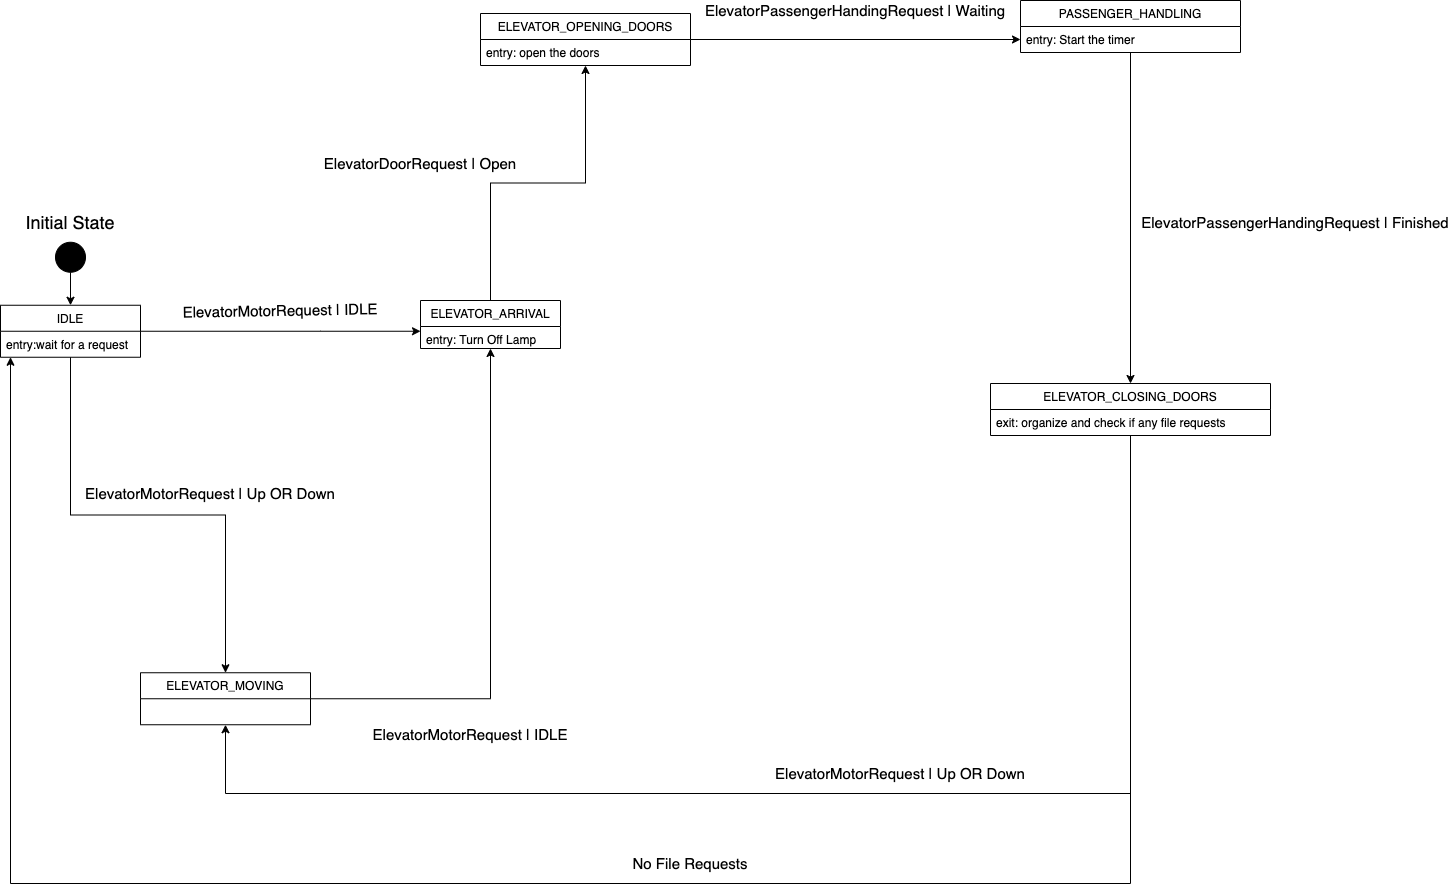

The diagram above was exported from draw.io. Its source (the exported page's mxGraphModel, read from the mxfile embedded in the PNG):
<mxGraphModel dx="4165" dy="2425" grid="1" gridSize="10" guides="1" tooltips="1" connect="1" arrows="1" fold="1" page="1" pageScale="1" pageWidth="850" pageHeight="1100" math="0" shadow="0">
  <root>
    <mxCell id="0" />
    <mxCell id="1" parent="0" />
    <mxCell id="2" style="edgeStyle=orthogonalEdgeStyle;rounded=0;orthogonalLoop=1;jettySize=auto;html=1;entryX=0.5;entryY=0;entryDx=0;entryDy=0;" edge="1" source="3" target="7" parent="1">
      <mxGeometry relative="1" as="geometry" />
    </mxCell>
    <mxCell id="3" value="" style="ellipse;whiteSpace=wrap;html=1;aspect=fixed;fillColor=#000000;" vertex="1" parent="1">
      <mxGeometry x="2505" y="368.75" width="30" height="30" as="geometry" />
    </mxCell>
    <mxCell id="4" value="&lt;font style=&quot;font-size: 18px&quot;&gt;Initial State&lt;/font&gt;" style="text;html=1;strokeColor=none;fillColor=none;align=center;verticalAlign=middle;whiteSpace=wrap;rounded=0;" vertex="1" parent="1">
      <mxGeometry x="2460" y="338.75" width="120" height="20" as="geometry" />
    </mxCell>
    <mxCell id="5" style="edgeStyle=orthogonalEdgeStyle;rounded=0;orthogonalLoop=1;jettySize=auto;html=1;" edge="1" source="7" target="20" parent="1">
      <mxGeometry relative="1" as="geometry">
        <Array as="points">
          <mxPoint x="2770" y="458" />
          <mxPoint x="2770" y="458" />
        </Array>
      </mxGeometry>
    </mxCell>
    <mxCell id="6" style="edgeStyle=orthogonalEdgeStyle;rounded=0;orthogonalLoop=1;jettySize=auto;html=1;" edge="1" source="7" target="24" parent="1">
      <mxGeometry relative="1" as="geometry" />
    </mxCell>
    <mxCell id="7" value="IDLE" style="swimlane;fontStyle=0;childLayout=stackLayout;horizontal=1;startSize=26;fillColor=none;horizontalStack=0;resizeParent=1;resizeParentMax=0;resizeLast=0;collapsible=1;marginBottom=0;" vertex="1" parent="1">
      <mxGeometry x="2450" y="431.75" width="140" height="52" as="geometry" />
    </mxCell>
    <mxCell id="8" value="entry:wait for a request " style="text;strokeColor=none;fillColor=none;align=left;verticalAlign=top;spacingLeft=4;spacingRight=4;overflow=hidden;rotatable=0;points=[[0,0.5],[1,0.5]];portConstraint=eastwest;" vertex="1" parent="7">
      <mxGeometry y="26" width="140" height="26" as="geometry" />
    </mxCell>
    <mxCell id="9" style="edgeStyle=orthogonalEdgeStyle;rounded=0;orthogonalLoop=1;jettySize=auto;html=1;" edge="1" source="10" target="18" parent="1">
      <mxGeometry relative="1" as="geometry" />
    </mxCell>
    <mxCell id="10" value="ELEVATOR_OPENING_DOORS" style="swimlane;fontStyle=0;childLayout=stackLayout;horizontal=1;startSize=26;fillColor=none;horizontalStack=0;resizeParent=1;resizeParentMax=0;resizeLast=0;collapsible=1;marginBottom=0;" vertex="1" parent="1">
      <mxGeometry x="2930" y="140" width="210" height="52" as="geometry" />
    </mxCell>
    <mxCell id="11" value="entry: open the doors" style="text;strokeColor=none;fillColor=none;align=left;verticalAlign=top;spacingLeft=4;spacingRight=4;overflow=hidden;rotatable=0;points=[[0,0.5],[1,0.5]];portConstraint=eastwest;" vertex="1" parent="10">
      <mxGeometry y="26" width="210" height="26" as="geometry" />
    </mxCell>
    <mxCell id="12" style="edgeStyle=orthogonalEdgeStyle;rounded=0;orthogonalLoop=1;jettySize=auto;html=1;" edge="1" source="14" target="7" parent="1">
      <mxGeometry relative="1" as="geometry">
        <Array as="points">
          <mxPoint x="3580" y="1010" />
          <mxPoint x="2460" y="1010" />
        </Array>
      </mxGeometry>
    </mxCell>
    <mxCell id="13" style="edgeStyle=orthogonalEdgeStyle;rounded=0;orthogonalLoop=1;jettySize=auto;html=1;" edge="1" source="14" target="24" parent="1">
      <mxGeometry relative="1" as="geometry">
        <Array as="points">
          <mxPoint x="3580" y="920" />
          <mxPoint x="2675" y="920" />
        </Array>
      </mxGeometry>
    </mxCell>
    <mxCell id="14" value="ELEVATOR_CLOSING_DOORS" style="swimlane;fontStyle=0;childLayout=stackLayout;horizontal=1;startSize=26;fillColor=none;horizontalStack=0;resizeParent=1;resizeParentMax=0;resizeLast=0;collapsible=1;marginBottom=0;" vertex="1" parent="1">
      <mxGeometry x="3440" y="510" width="280" height="52" as="geometry" />
    </mxCell>
    <mxCell id="15" value="exit: organize and check if any file requests" style="text;strokeColor=none;fillColor=none;align=left;verticalAlign=top;spacingLeft=4;spacingRight=4;overflow=hidden;rotatable=0;points=[[0,0.5],[1,0.5]];portConstraint=eastwest;" vertex="1" parent="14">
      <mxGeometry y="26" width="280" height="26" as="geometry" />
    </mxCell>
    <mxCell id="16" style="edgeStyle=orthogonalEdgeStyle;rounded=0;orthogonalLoop=1;jettySize=auto;html=1;" edge="1" source="17" target="14" parent="1">
      <mxGeometry relative="1" as="geometry" />
    </mxCell>
    <mxCell id="17" value="PASSENGER_HANDLING" style="swimlane;fontStyle=0;childLayout=stackLayout;horizontal=1;startSize=26;fillColor=none;horizontalStack=0;resizeParent=1;resizeParentMax=0;resizeLast=0;collapsible=1;marginBottom=0;" vertex="1" parent="1">
      <mxGeometry x="3470" y="127" width="220" height="52" as="geometry" />
    </mxCell>
    <mxCell id="18" value="entry: Start the timer" style="text;strokeColor=none;fillColor=none;align=left;verticalAlign=top;spacingLeft=4;spacingRight=4;overflow=hidden;rotatable=0;points=[[0,0.5],[1,0.5]];portConstraint=eastwest;" vertex="1" parent="17">
      <mxGeometry y="26" width="220" height="26" as="geometry" />
    </mxCell>
    <mxCell id="19" style="edgeStyle=orthogonalEdgeStyle;rounded=0;orthogonalLoop=1;jettySize=auto;html=1;" edge="1" source="20" target="10" parent="1">
      <mxGeometry relative="1" as="geometry" />
    </mxCell>
    <mxCell id="20" value="ELEVATOR_ARRIVAL" style="swimlane;fontStyle=0;childLayout=stackLayout;horizontal=1;startSize=26;fillColor=none;horizontalStack=0;resizeParent=1;resizeParentMax=0;resizeLast=0;collapsible=1;marginBottom=0;" vertex="1" parent="1">
      <mxGeometry x="2870" y="427" width="140" height="48" as="geometry" />
    </mxCell>
    <mxCell id="21" value="entry: Turn Off Lamp  " style="text;strokeColor=none;fillColor=none;align=left;verticalAlign=top;spacingLeft=4;spacingRight=4;overflow=hidden;rotatable=0;points=[[0,0.5],[1,0.5]];portConstraint=eastwest;" vertex="1" parent="20">
      <mxGeometry y="26" width="140" height="22" as="geometry" />
    </mxCell>
    <mxCell id="22" value="&lt;span style=&quot;font-size: 15px&quot;&gt;ElevatorPassengerHandingRequest | Waiting&lt;/span&gt;" style="text;html=1;strokeColor=none;fillColor=none;align=center;verticalAlign=middle;whiteSpace=wrap;rounded=0;" vertex="1" parent="1">
      <mxGeometry x="3150" y="127" width="310" height="20" as="geometry" />
    </mxCell>
    <mxCell id="23" style="edgeStyle=orthogonalEdgeStyle;rounded=0;orthogonalLoop=1;jettySize=auto;html=1;" edge="1" source="24" target="20" parent="1">
      <mxGeometry relative="1" as="geometry" />
    </mxCell>
    <mxCell id="24" value="ELEVATOR_MOVING" style="swimlane;fontStyle=0;childLayout=stackLayout;horizontal=1;startSize=26;fillColor=none;horizontalStack=0;resizeParent=1;resizeParentMax=0;resizeLast=0;collapsible=1;marginBottom=0;" vertex="1" parent="1">
      <mxGeometry x="2590" y="799.25" width="170" height="52" as="geometry" />
    </mxCell>
    <mxCell id="25" value="&lt;span style=&quot;font-size: 15px&quot;&gt;ElevatorDoorRequest | Open&lt;/span&gt;" style="text;html=1;strokeColor=none;fillColor=none;align=center;verticalAlign=middle;whiteSpace=wrap;rounded=0;rotation=0;" vertex="1" parent="1">
      <mxGeometry x="2750" y="280" width="240" height="20" as="geometry" />
    </mxCell>
    <mxCell id="26" value="&lt;span style=&quot;font-size: 15px&quot;&gt;ElevatorMotorRequest&lt;/span&gt;&lt;span style=&quot;font-size: 15px&quot;&gt;&amp;nbsp;| Up OR Down&lt;/span&gt;" style="text;html=1;strokeColor=none;fillColor=none;align=center;verticalAlign=middle;whiteSpace=wrap;rounded=0;rotation=0;" vertex="1" parent="1">
      <mxGeometry x="2510" y="610" width="300" height="20" as="geometry" />
    </mxCell>
    <mxCell id="27" value="&lt;span style=&quot;font-size: 15px&quot;&gt;ElevatorMotorRequest | IDLE&lt;/span&gt;" style="text;html=1;strokeColor=none;fillColor=none;align=center;verticalAlign=middle;whiteSpace=wrap;rounded=0;rotation=-1;" vertex="1" parent="1">
      <mxGeometry x="2610" y="427" width="240" height="20" as="geometry" />
    </mxCell>
    <mxCell id="28" value="&lt;span style=&quot;font-size: 15px&quot;&gt;ElevatorMotorRequest&lt;/span&gt;&lt;span style=&quot;font-size: 15px&quot;&gt;&amp;nbsp;| IDLE&lt;/span&gt;" style="text;html=1;strokeColor=none;fillColor=none;align=center;verticalAlign=middle;whiteSpace=wrap;rounded=0;rotation=0;" vertex="1" parent="1">
      <mxGeometry x="2770" y="851.25" width="300" height="20" as="geometry" />
    </mxCell>
    <mxCell id="29" value="&lt;span style=&quot;font-size: 15px&quot;&gt;ElevatorPassengerHandingRequest | Finished&lt;/span&gt;" style="text;html=1;strokeColor=none;fillColor=none;align=center;verticalAlign=middle;whiteSpace=wrap;rounded=0;" vertex="1" parent="1">
      <mxGeometry x="3590" y="338.75" width="310" height="20" as="geometry" />
    </mxCell>
    <mxCell id="30" value="&lt;span style=&quot;font-size: 15px&quot;&gt;No File Requests&lt;/span&gt;" style="text;html=1;strokeColor=none;fillColor=none;align=center;verticalAlign=middle;whiteSpace=wrap;rounded=0;rotation=0;" vertex="1" parent="1">
      <mxGeometry x="2990" y="980" width="300" height="20" as="geometry" />
    </mxCell>
    <mxCell id="31" value="&lt;span style=&quot;font-size: 15px&quot;&gt;ElevatorMotorRequest&lt;/span&gt;&lt;span style=&quot;font-size: 15px&quot;&gt;&amp;nbsp;| Up OR Down&lt;/span&gt;" style="text;html=1;strokeColor=none;fillColor=none;align=center;verticalAlign=middle;whiteSpace=wrap;rounded=0;rotation=0;" vertex="1" parent="1">
      <mxGeometry x="3200" y="890" width="300" height="20" as="geometry" />
    </mxCell>
  </root>
</mxGraphModel>